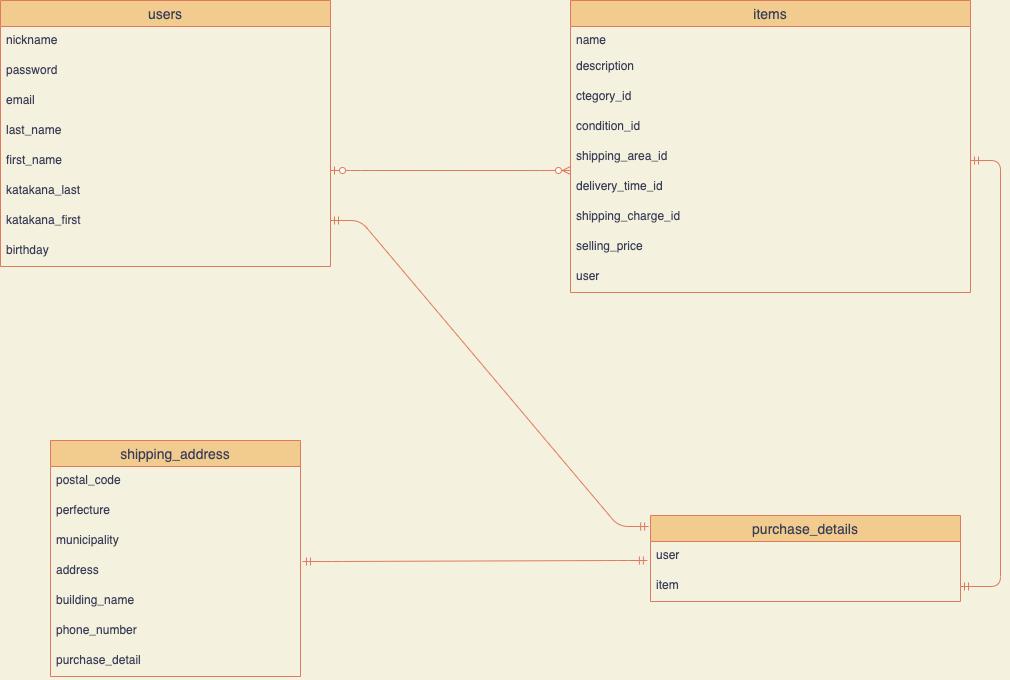

The diagram above was exported from draw.io. Its source (the exported page's mxGraphModel, read from the mxfile embedded in the PNG):
<mxGraphModel dx="905" dy="1507" grid="1" gridSize="10" guides="1" tooltips="1" connect="1" arrows="1" fold="1" page="1" pageScale="1" pageWidth="1169" pageHeight="827" background="#F4F1DE" math="0" shadow="0">
  <root>
    <mxCell id="0" />
    <mxCell id="1" parent="0" />
    <mxCell id="2" value="users" style="swimlane;fontStyle=0;childLayout=stackLayout;horizontal=1;startSize=26;horizontalStack=0;resizeParent=1;resizeParentMax=0;resizeLast=0;collapsible=1;marginBottom=0;align=center;fontSize=14;fillColor=#F2CC8F;strokeColor=#E07A5F;fontColor=#393C56;" vertex="1" parent="1">
      <mxGeometry x="30" y="-720" width="330" height="266" as="geometry" />
    </mxCell>
    <mxCell id="3" value="nickname" style="text;strokeColor=none;fillColor=none;spacingLeft=4;spacingRight=4;overflow=hidden;rotatable=0;points=[[0,0.5],[1,0.5]];portConstraint=eastwest;fontSize=12;fontColor=#393C56;" vertex="1" parent="2">
      <mxGeometry y="26" width="330" height="30" as="geometry" />
    </mxCell>
    <mxCell id="4" value="password" style="text;strokeColor=none;fillColor=none;spacingLeft=4;spacingRight=4;overflow=hidden;rotatable=0;points=[[0,0.5],[1,0.5]];portConstraint=eastwest;fontSize=12;fontColor=#393C56;" vertex="1" parent="2">
      <mxGeometry y="56" width="330" height="30" as="geometry" />
    </mxCell>
    <mxCell id="8" value="email" style="text;strokeColor=none;fillColor=none;spacingLeft=4;spacingRight=4;overflow=hidden;rotatable=0;points=[[0,0.5],[1,0.5]];portConstraint=eastwest;fontSize=12;fontColor=#393C56;" vertex="1" parent="2">
      <mxGeometry y="86" width="330" height="30" as="geometry" />
    </mxCell>
    <mxCell id="6" value="last_name" style="text;strokeColor=none;fillColor=none;spacingLeft=4;spacingRight=4;overflow=hidden;rotatable=0;points=[[0,0.5],[1,0.5]];portConstraint=eastwest;fontSize=12;fontColor=#393C56;" vertex="1" parent="2">
      <mxGeometry y="116" width="330" height="30" as="geometry" />
    </mxCell>
    <mxCell id="7" value="first_name" style="text;strokeColor=none;fillColor=none;spacingLeft=4;spacingRight=4;overflow=hidden;rotatable=0;points=[[0,0.5],[1,0.5]];portConstraint=eastwest;fontSize=12;fontColor=#393C56;" vertex="1" parent="2">
      <mxGeometry y="146" width="330" height="30" as="geometry" />
    </mxCell>
    <mxCell id="5" value="katakana_last" style="text;strokeColor=none;fillColor=none;spacingLeft=4;spacingRight=4;overflow=hidden;rotatable=0;points=[[0,0.5],[1,0.5]];portConstraint=eastwest;fontSize=12;fontColor=#393C56;" vertex="1" parent="2">
      <mxGeometry y="176" width="330" height="30" as="geometry" />
    </mxCell>
    <mxCell id="11" value="katakana_first" style="text;strokeColor=none;fillColor=none;spacingLeft=4;spacingRight=4;overflow=hidden;rotatable=0;points=[[0,0.5],[1,0.5]];portConstraint=eastwest;fontSize=12;fontColor=#393C56;" vertex="1" parent="2">
      <mxGeometry y="206" width="330" height="30" as="geometry" />
    </mxCell>
    <mxCell id="9" value="birthday" style="text;strokeColor=none;fillColor=none;spacingLeft=4;spacingRight=4;overflow=hidden;rotatable=0;points=[[0,0.5],[1,0.5]];portConstraint=eastwest;fontSize=12;fontColor=#393C56;" vertex="1" parent="2">
      <mxGeometry y="236" width="330" height="30" as="geometry" />
    </mxCell>
    <mxCell id="26" value="items" style="swimlane;fontStyle=0;childLayout=stackLayout;horizontal=1;startSize=26;horizontalStack=0;resizeParent=1;resizeParentMax=0;resizeLast=0;collapsible=1;marginBottom=0;align=center;fontSize=14;fillColor=#F2CC8F;strokeColor=#E07A5F;fontColor=#393C56;" vertex="1" parent="1">
      <mxGeometry x="600" y="-720" width="400" height="292" as="geometry" />
    </mxCell>
    <mxCell id="28" value="name" style="text;strokeColor=none;fillColor=none;spacingLeft=4;spacingRight=4;overflow=hidden;rotatable=0;points=[[0,0.5],[1,0.5]];portConstraint=eastwest;fontSize=12;fontColor=#393C56;" vertex="1" parent="26">
      <mxGeometry y="26" width="400" height="26" as="geometry" />
    </mxCell>
    <mxCell id="30" value="description" style="text;strokeColor=none;fillColor=none;spacingLeft=4;spacingRight=4;overflow=hidden;rotatable=0;points=[[0,0.5],[1,0.5]];portConstraint=eastwest;fontSize=12;fontColor=#393C56;" vertex="1" parent="26">
      <mxGeometry y="52" width="400" height="30" as="geometry" />
    </mxCell>
    <mxCell id="37" value="ctegory_id" style="text;strokeColor=none;fillColor=none;spacingLeft=4;spacingRight=4;overflow=hidden;rotatable=0;points=[[0,0.5],[1,0.5]];portConstraint=eastwest;fontSize=12;fontColor=#393C56;" vertex="1" parent="26">
      <mxGeometry y="82" width="400" height="30" as="geometry" />
    </mxCell>
    <mxCell id="33" value="condition_id" style="text;strokeColor=none;fillColor=none;spacingLeft=4;spacingRight=4;overflow=hidden;rotatable=0;points=[[0,0.5],[1,0.5]];portConstraint=eastwest;fontSize=12;labelBackgroundColor=none;labelBorderColor=none;fontColor=#393C56;" vertex="1" parent="26">
      <mxGeometry y="112" width="400" height="30" as="geometry" />
    </mxCell>
    <mxCell id="32" value="shipping_area_id" style="text;strokeColor=none;fillColor=none;spacingLeft=4;spacingRight=4;overflow=hidden;rotatable=0;points=[[0,0.5],[1,0.5]];portConstraint=eastwest;fontSize=12;fontColor=#393C56;" vertex="1" parent="26">
      <mxGeometry y="142" width="400" height="30" as="geometry" />
    </mxCell>
    <mxCell id="36" value="delivery_time_id" style="text;strokeColor=none;fillColor=none;spacingLeft=4;spacingRight=4;overflow=hidden;rotatable=0;points=[[0,0.5],[1,0.5]];portConstraint=eastwest;fontSize=12;fontColor=#393C56;" vertex="1" parent="26">
      <mxGeometry y="172" width="400" height="30" as="geometry" />
    </mxCell>
    <mxCell id="35" value="shipping_charge_id" style="text;strokeColor=none;fillColor=none;spacingLeft=4;spacingRight=4;overflow=hidden;rotatable=0;points=[[0,0.5],[1,0.5]];portConstraint=eastwest;fontSize=12;fontColor=#393C56;" vertex="1" parent="26">
      <mxGeometry y="202" width="400" height="30" as="geometry" />
    </mxCell>
    <mxCell id="34" value="selling_price" style="text;strokeColor=none;fillColor=none;spacingLeft=4;spacingRight=4;overflow=hidden;rotatable=0;points=[[0,0.5],[1,0.5]];portConstraint=eastwest;fontSize=12;fontColor=#393C56;" vertex="1" parent="26">
      <mxGeometry y="232" width="400" height="30" as="geometry" />
    </mxCell>
    <mxCell id="31" value="user" style="text;strokeColor=none;fillColor=none;spacingLeft=4;spacingRight=4;overflow=hidden;rotatable=0;points=[[0,0.5],[1,0.5]];portConstraint=eastwest;fontSize=12;fontColor=#393C56;" vertex="1" parent="26">
      <mxGeometry y="262" width="400" height="30" as="geometry" />
    </mxCell>
    <mxCell id="52" value="" style="edgeStyle=entityRelationEdgeStyle;fontSize=12;html=1;endArrow=ERmandOne;startArrow=ERmandOne;entryX=-0.01;entryY=0.8;entryDx=0;entryDy=0;entryPerimeter=0;exitX=1.008;exitY=0.167;exitDx=0;exitDy=0;exitPerimeter=0;labelBackgroundColor=#F4F1DE;strokeColor=#E07A5F;fontColor=#393C56;" edge="1" parent="1" source="51">
      <mxGeometry width="100" height="100" relative="1" as="geometry">
        <mxPoint x="330" y="-120" as="sourcePoint" />
        <mxPoint x="676.9000000000001" y="-160" as="targetPoint" />
      </mxGeometry>
    </mxCell>
    <mxCell id="44" value="shipping_address" style="swimlane;fontStyle=0;childLayout=stackLayout;horizontal=1;startSize=26;horizontalStack=0;resizeParent=1;resizeParentMax=0;resizeLast=0;collapsible=1;marginBottom=0;align=center;fontSize=14;labelBackgroundColor=none;fillColor=#F2CC8F;strokeColor=#E07A5F;fontColor=#393C56;" vertex="1" parent="1">
      <mxGeometry x="80" y="-280" width="250" height="236" as="geometry">
        <mxRectangle x="80" y="-260" width="50" height="26" as="alternateBounds" />
      </mxGeometry>
    </mxCell>
    <mxCell id="45" value="postal_code" style="text;strokeColor=none;fillColor=none;spacingLeft=4;spacingRight=4;overflow=hidden;rotatable=0;points=[[0,0.5],[1,0.5]];portConstraint=eastwest;fontSize=12;fontColor=#393C56;" vertex="1" parent="44">
      <mxGeometry y="26" width="250" height="30" as="geometry" />
    </mxCell>
    <mxCell id="50" value="perfecture" style="text;strokeColor=none;fillColor=none;spacingLeft=4;spacingRight=4;overflow=hidden;rotatable=0;points=[[0,0.5],[1,0.5]];portConstraint=eastwest;fontSize=12;labelBackgroundColor=none;fontColor=#393C56;" vertex="1" parent="44">
      <mxGeometry y="56" width="250" height="30" as="geometry" />
    </mxCell>
    <mxCell id="48" value="municipality" style="text;strokeColor=none;fillColor=none;spacingLeft=4;spacingRight=4;overflow=hidden;rotatable=0;points=[[0,0.5],[1,0.5]];portConstraint=eastwest;fontSize=12;labelBackgroundColor=none;fontColor=#393C56;" vertex="1" parent="44">
      <mxGeometry y="86" width="250" height="30" as="geometry" />
    </mxCell>
    <mxCell id="51" value="address" style="text;strokeColor=none;fillColor=none;spacingLeft=4;spacingRight=4;overflow=hidden;rotatable=0;points=[[0,0.5],[1,0.5]];portConstraint=eastwest;fontSize=12;labelBackgroundColor=none;fontColor=#393C56;" vertex="1" parent="44">
      <mxGeometry y="116" width="250" height="30" as="geometry" />
    </mxCell>
    <mxCell id="49" value="building_name" style="text;strokeColor=none;fillColor=none;spacingLeft=4;spacingRight=4;overflow=hidden;rotatable=0;points=[[0,0.5],[1,0.5]];portConstraint=eastwest;fontSize=12;labelBackgroundColor=none;fontColor=#393C56;" vertex="1" parent="44">
      <mxGeometry y="146" width="250" height="30" as="geometry" />
    </mxCell>
    <mxCell id="46" value="phone_number" style="text;strokeColor=none;fillColor=none;spacingLeft=4;spacingRight=4;overflow=hidden;rotatable=0;points=[[0,0.5],[1,0.5]];portConstraint=eastwest;fontSize=12;fontColor=#393C56;" vertex="1" parent="44">
      <mxGeometry y="176" width="250" height="30" as="geometry" />
    </mxCell>
    <mxCell id="47" value="purchase_detail" style="text;strokeColor=none;fillColor=none;spacingLeft=4;spacingRight=4;overflow=hidden;rotatable=0;points=[[0,0.5],[1,0.5]];portConstraint=eastwest;fontSize=12;fontColor=#393C56;" vertex="1" parent="44">
      <mxGeometry y="206" width="250" height="30" as="geometry" />
    </mxCell>
    <mxCell id="54" value="" style="edgeStyle=entityRelationEdgeStyle;fontSize=12;html=1;endArrow=ERzeroToMany;startArrow=ERzeroToOne;labelBackgroundColor=#F4F1DE;strokeColor=#E07A5F;fontColor=#393C56;entryX=0;entryY=0.933;entryDx=0;entryDy=0;entryPerimeter=0;" edge="1" parent="1" target="32">
      <mxGeometry width="100" height="100" relative="1" as="geometry">
        <mxPoint x="360" y="-550" as="sourcePoint" />
        <mxPoint x="590" y="-550" as="targetPoint" />
      </mxGeometry>
    </mxCell>
    <mxCell id="38" value="purchase_details" style="swimlane;fontStyle=0;childLayout=stackLayout;horizontal=1;startSize=26;horizontalStack=0;resizeParent=1;resizeParentMax=0;resizeLast=0;collapsible=1;marginBottom=0;align=center;fontSize=14;labelBackgroundColor=none;fillColor=#F2CC8F;strokeColor=#E07A5F;fontColor=#393C56;" vertex="1" parent="1">
      <mxGeometry x="680" y="-205" width="310" height="86" as="geometry" />
    </mxCell>
    <mxCell id="40" value="user" style="text;strokeColor=none;fillColor=none;spacingLeft=4;spacingRight=4;overflow=hidden;rotatable=0;points=[[0,0.5],[1,0.5]];portConstraint=eastwest;fontSize=12;fontColor=#393C56;" vertex="1" parent="38">
      <mxGeometry y="26" width="310" height="30" as="geometry" />
    </mxCell>
    <mxCell id="41" value="item" style="text;strokeColor=none;fillColor=none;spacingLeft=4;spacingRight=4;overflow=hidden;rotatable=0;points=[[0,0.5],[1,0.5]];portConstraint=eastwest;fontSize=12;fontColor=#393C56;" vertex="1" parent="38">
      <mxGeometry y="56" width="310" height="30" as="geometry" />
    </mxCell>
    <mxCell id="57" value="" style="edgeStyle=entityRelationEdgeStyle;fontSize=12;html=1;endArrow=ERmandOne;startArrow=ERmandOne;strokeColor=#E07A5F;fillColor=#F2CC8F;entryX=-0.006;entryY=0.128;entryDx=0;entryDy=0;entryPerimeter=0;" edge="1" parent="1" target="38">
      <mxGeometry width="100" height="100" relative="1" as="geometry">
        <mxPoint x="360" y="-500" as="sourcePoint" />
        <mxPoint x="680" y="-162" as="targetPoint" />
      </mxGeometry>
    </mxCell>
    <mxCell id="59" value="" style="edgeStyle=entityRelationEdgeStyle;fontSize=12;html=1;endArrow=ERmandOne;startArrow=ERmandOne;strokeColor=#E07A5F;fillColor=#F2CC8F;" edge="1" parent="1" target="41">
      <mxGeometry width="100" height="100" relative="1" as="geometry">
        <mxPoint x="1000" y="-560" as="sourcePoint" />
        <mxPoint x="1100" y="-660" as="targetPoint" />
      </mxGeometry>
    </mxCell>
  </root>
</mxGraphModel>